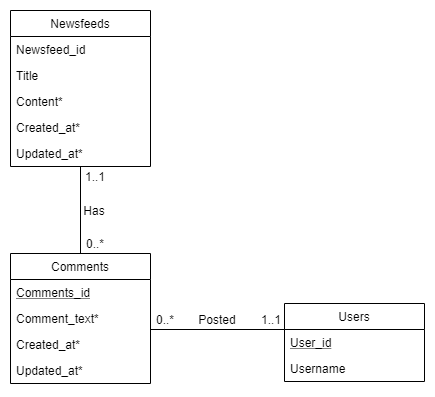

The diagram above was exported from draw.io. Its source (the exported page's mxGraphModel, read from the mxfile embedded in the PNG):
<mxGraphModel dx="1102" dy="916" grid="0" gridSize="10" guides="1" tooltips="1" connect="1" arrows="1" fold="0" page="0" pageScale="1" pageWidth="850" pageHeight="1100" math="0" shadow="0">
  <root>
    <mxCell id="0" />
    <mxCell id="1" parent="0" />
    <mxCell id="cPzdlhPDhOm9B8CmY7_N-1" value="Newsfeeds" style="swimlane;fontStyle=0;childLayout=stackLayout;horizontal=1;startSize=26;fillColor=none;horizontalStack=0;resizeParent=1;resizeParentMax=0;resizeLast=0;collapsible=1;marginBottom=0;" parent="1" vertex="1">
      <mxGeometry x="52" y="200" width="140" height="156" as="geometry" />
    </mxCell>
    <mxCell id="cPzdlhPDhOm9B8CmY7_N-2" value="Newsfeed_id" style="text;strokeColor=none;fillColor=none;align=left;verticalAlign=top;spacingLeft=4;spacingRight=4;overflow=hidden;rotatable=0;points=[[0,0.5],[1,0.5]];portConstraint=eastwest;fontStyle=0" parent="cPzdlhPDhOm9B8CmY7_N-1" vertex="1">
      <mxGeometry y="26" width="140" height="26" as="geometry" />
    </mxCell>
    <mxCell id="PvV41KpkB2q9wM9K-Rlm-1" value="Title" style="text;strokeColor=none;fillColor=none;align=left;verticalAlign=top;spacingLeft=4;spacingRight=4;overflow=hidden;rotatable=0;points=[[0,0.5],[1,0.5]];portConstraint=eastwest;fontStyle=0" vertex="1" parent="cPzdlhPDhOm9B8CmY7_N-1">
      <mxGeometry y="52" width="140" height="26" as="geometry" />
    </mxCell>
    <mxCell id="cPzdlhPDhOm9B8CmY7_N-3" value="Content*" style="text;strokeColor=none;fillColor=none;align=left;verticalAlign=top;spacingLeft=4;spacingRight=4;overflow=hidden;rotatable=0;points=[[0,0.5],[1,0.5]];portConstraint=eastwest;" parent="cPzdlhPDhOm9B8CmY7_N-1" vertex="1">
      <mxGeometry y="78" width="140" height="26" as="geometry" />
    </mxCell>
    <mxCell id="cPzdlhPDhOm9B8CmY7_N-4" value="Created_at*" style="text;strokeColor=none;fillColor=none;align=left;verticalAlign=top;spacingLeft=4;spacingRight=4;overflow=hidden;rotatable=0;points=[[0,0.5],[1,0.5]];portConstraint=eastwest;" parent="cPzdlhPDhOm9B8CmY7_N-1" vertex="1">
      <mxGeometry y="104" width="140" height="26" as="geometry" />
    </mxCell>
    <mxCell id="cPzdlhPDhOm9B8CmY7_N-5" value="Updated_at*" style="text;strokeColor=none;fillColor=none;align=left;verticalAlign=top;spacingLeft=4;spacingRight=4;overflow=hidden;rotatable=0;points=[[0,0.5],[1,0.5]];portConstraint=eastwest;" parent="cPzdlhPDhOm9B8CmY7_N-1" vertex="1">
      <mxGeometry y="130" width="140" height="26" as="geometry" />
    </mxCell>
    <mxCell id="cPzdlhPDhOm9B8CmY7_N-6" value="" style="endArrow=none;html=1;exitX=0.5;exitY=0;exitDx=0;exitDy=0;" parent="1" source="cPzdlhPDhOm9B8CmY7_N-7" edge="1">
      <mxGeometry width="50" height="50" relative="1" as="geometry">
        <mxPoint x="122" y="420" as="sourcePoint" />
        <mxPoint x="122" y="356" as="targetPoint" />
      </mxGeometry>
    </mxCell>
    <mxCell id="cPzdlhPDhOm9B8CmY7_N-7" value="Comments" style="swimlane;fontStyle=0;childLayout=stackLayout;horizontal=1;startSize=26;fillColor=none;horizontalStack=0;resizeParent=1;resizeParentMax=0;resizeLast=0;collapsible=1;marginBottom=0;" parent="1" vertex="1">
      <mxGeometry x="52" y="443" width="140" height="130" as="geometry" />
    </mxCell>
    <mxCell id="cPzdlhPDhOm9B8CmY7_N-8" value="Comments_id" style="text;strokeColor=none;fillColor=none;align=left;verticalAlign=top;spacingLeft=4;spacingRight=4;overflow=hidden;rotatable=0;points=[[0,0.5],[1,0.5]];portConstraint=eastwest;fontStyle=4" parent="cPzdlhPDhOm9B8CmY7_N-7" vertex="1">
      <mxGeometry y="26" width="140" height="26" as="geometry" />
    </mxCell>
    <mxCell id="cPzdlhPDhOm9B8CmY7_N-9" value="Comment_text*" style="text;strokeColor=none;fillColor=none;align=left;verticalAlign=top;spacingLeft=4;spacingRight=4;overflow=hidden;rotatable=0;points=[[0,0.5],[1,0.5]];portConstraint=eastwest;" parent="cPzdlhPDhOm9B8CmY7_N-7" vertex="1">
      <mxGeometry y="52" width="140" height="26" as="geometry" />
    </mxCell>
    <mxCell id="cPzdlhPDhOm9B8CmY7_N-29" value="Created_at*" style="text;strokeColor=none;fillColor=none;align=left;verticalAlign=top;spacingLeft=4;spacingRight=4;overflow=hidden;rotatable=0;points=[[0,0.5],[1,0.5]];portConstraint=eastwest;" parent="cPzdlhPDhOm9B8CmY7_N-7" vertex="1">
      <mxGeometry y="78" width="140" height="26" as="geometry" />
    </mxCell>
    <mxCell id="cPzdlhPDhOm9B8CmY7_N-31" value="Updated_at*" style="text;strokeColor=none;fillColor=none;align=left;verticalAlign=top;spacingLeft=4;spacingRight=4;overflow=hidden;rotatable=0;points=[[0,0.5],[1,0.5]];portConstraint=eastwest;" parent="cPzdlhPDhOm9B8CmY7_N-7" vertex="1">
      <mxGeometry y="104" width="140" height="26" as="geometry" />
    </mxCell>
    <mxCell id="cPzdlhPDhOm9B8CmY7_N-12" value="Has" style="text;html=1;strokeColor=none;fillColor=none;align=center;verticalAlign=middle;whiteSpace=wrap;rounded=0;" parent="1" vertex="1">
      <mxGeometry x="116" y="389.5" width="40" height="20" as="geometry" />
    </mxCell>
    <mxCell id="cPzdlhPDhOm9B8CmY7_N-18" value="0..*" style="text;html=1;strokeColor=none;fillColor=none;align=center;verticalAlign=middle;whiteSpace=wrap;rounded=0;" parent="1" vertex="1">
      <mxGeometry x="116" y="423" width="40" height="20" as="geometry" />
    </mxCell>
    <mxCell id="cPzdlhPDhOm9B8CmY7_N-19" value="1..1" style="text;html=1;strokeColor=none;fillColor=none;align=center;verticalAlign=middle;whiteSpace=wrap;rounded=0;" parent="1" vertex="1">
      <mxGeometry x="116" y="356" width="40" height="20" as="geometry" />
    </mxCell>
    <mxCell id="cPzdlhPDhOm9B8CmY7_N-20" value="Users" style="swimlane;fontStyle=0;childLayout=stackLayout;horizontal=1;startSize=26;fillColor=none;horizontalStack=0;resizeParent=1;resizeParentMax=0;resizeLast=0;collapsible=1;marginBottom=0;" parent="1" vertex="1">
      <mxGeometry x="326" y="493" width="140" height="78" as="geometry" />
    </mxCell>
    <mxCell id="cPzdlhPDhOm9B8CmY7_N-21" value="User_id" style="text;strokeColor=none;fillColor=none;align=left;verticalAlign=top;spacingLeft=4;spacingRight=4;overflow=hidden;rotatable=0;points=[[0,0.5],[1,0.5]];portConstraint=eastwest;fontStyle=4" parent="cPzdlhPDhOm9B8CmY7_N-20" vertex="1">
      <mxGeometry y="26" width="140" height="26" as="geometry" />
    </mxCell>
    <mxCell id="PvV41KpkB2q9wM9K-Rlm-2" value="Username" style="text;strokeColor=none;fillColor=none;align=left;verticalAlign=top;spacingLeft=4;spacingRight=4;overflow=hidden;rotatable=0;points=[[0,0.5],[1,0.5]];portConstraint=eastwest;fontStyle=0" vertex="1" parent="cPzdlhPDhOm9B8CmY7_N-20">
      <mxGeometry y="52" width="140" height="26" as="geometry" />
    </mxCell>
    <mxCell id="cPzdlhPDhOm9B8CmY7_N-23" value="" style="endArrow=none;html=1;exitX=1;exitY=0.5;exitDx=0;exitDy=0;entryX=0;entryY=0;entryDx=0;entryDy=0;entryPerimeter=0;" parent="1" target="cPzdlhPDhOm9B8CmY7_N-21" edge="1">
      <mxGeometry width="50" height="50" relative="1" as="geometry">
        <mxPoint x="192" y="519" as="sourcePoint" />
        <mxPoint x="280" y="542" as="targetPoint" />
      </mxGeometry>
    </mxCell>
    <mxCell id="cPzdlhPDhOm9B8CmY7_N-24" value="Posted" style="text;html=1;strokeColor=none;fillColor=none;align=center;verticalAlign=middle;whiteSpace=wrap;rounded=0;" parent="1" vertex="1">
      <mxGeometry x="239" y="499" width="40" height="20" as="geometry" />
    </mxCell>
    <mxCell id="cPzdlhPDhOm9B8CmY7_N-27" value="1..1" style="text;html=1;strokeColor=none;fillColor=none;align=center;verticalAlign=middle;whiteSpace=wrap;rounded=0;" parent="1" vertex="1">
      <mxGeometry x="292" y="499" width="40" height="20" as="geometry" />
    </mxCell>
    <mxCell id="cPzdlhPDhOm9B8CmY7_N-28" value="0..*" style="text;html=1;strokeColor=none;fillColor=none;align=center;verticalAlign=middle;whiteSpace=wrap;rounded=0;" parent="1" vertex="1">
      <mxGeometry x="186" y="499" width="40" height="20" as="geometry" />
    </mxCell>
  </root>
</mxGraphModel>